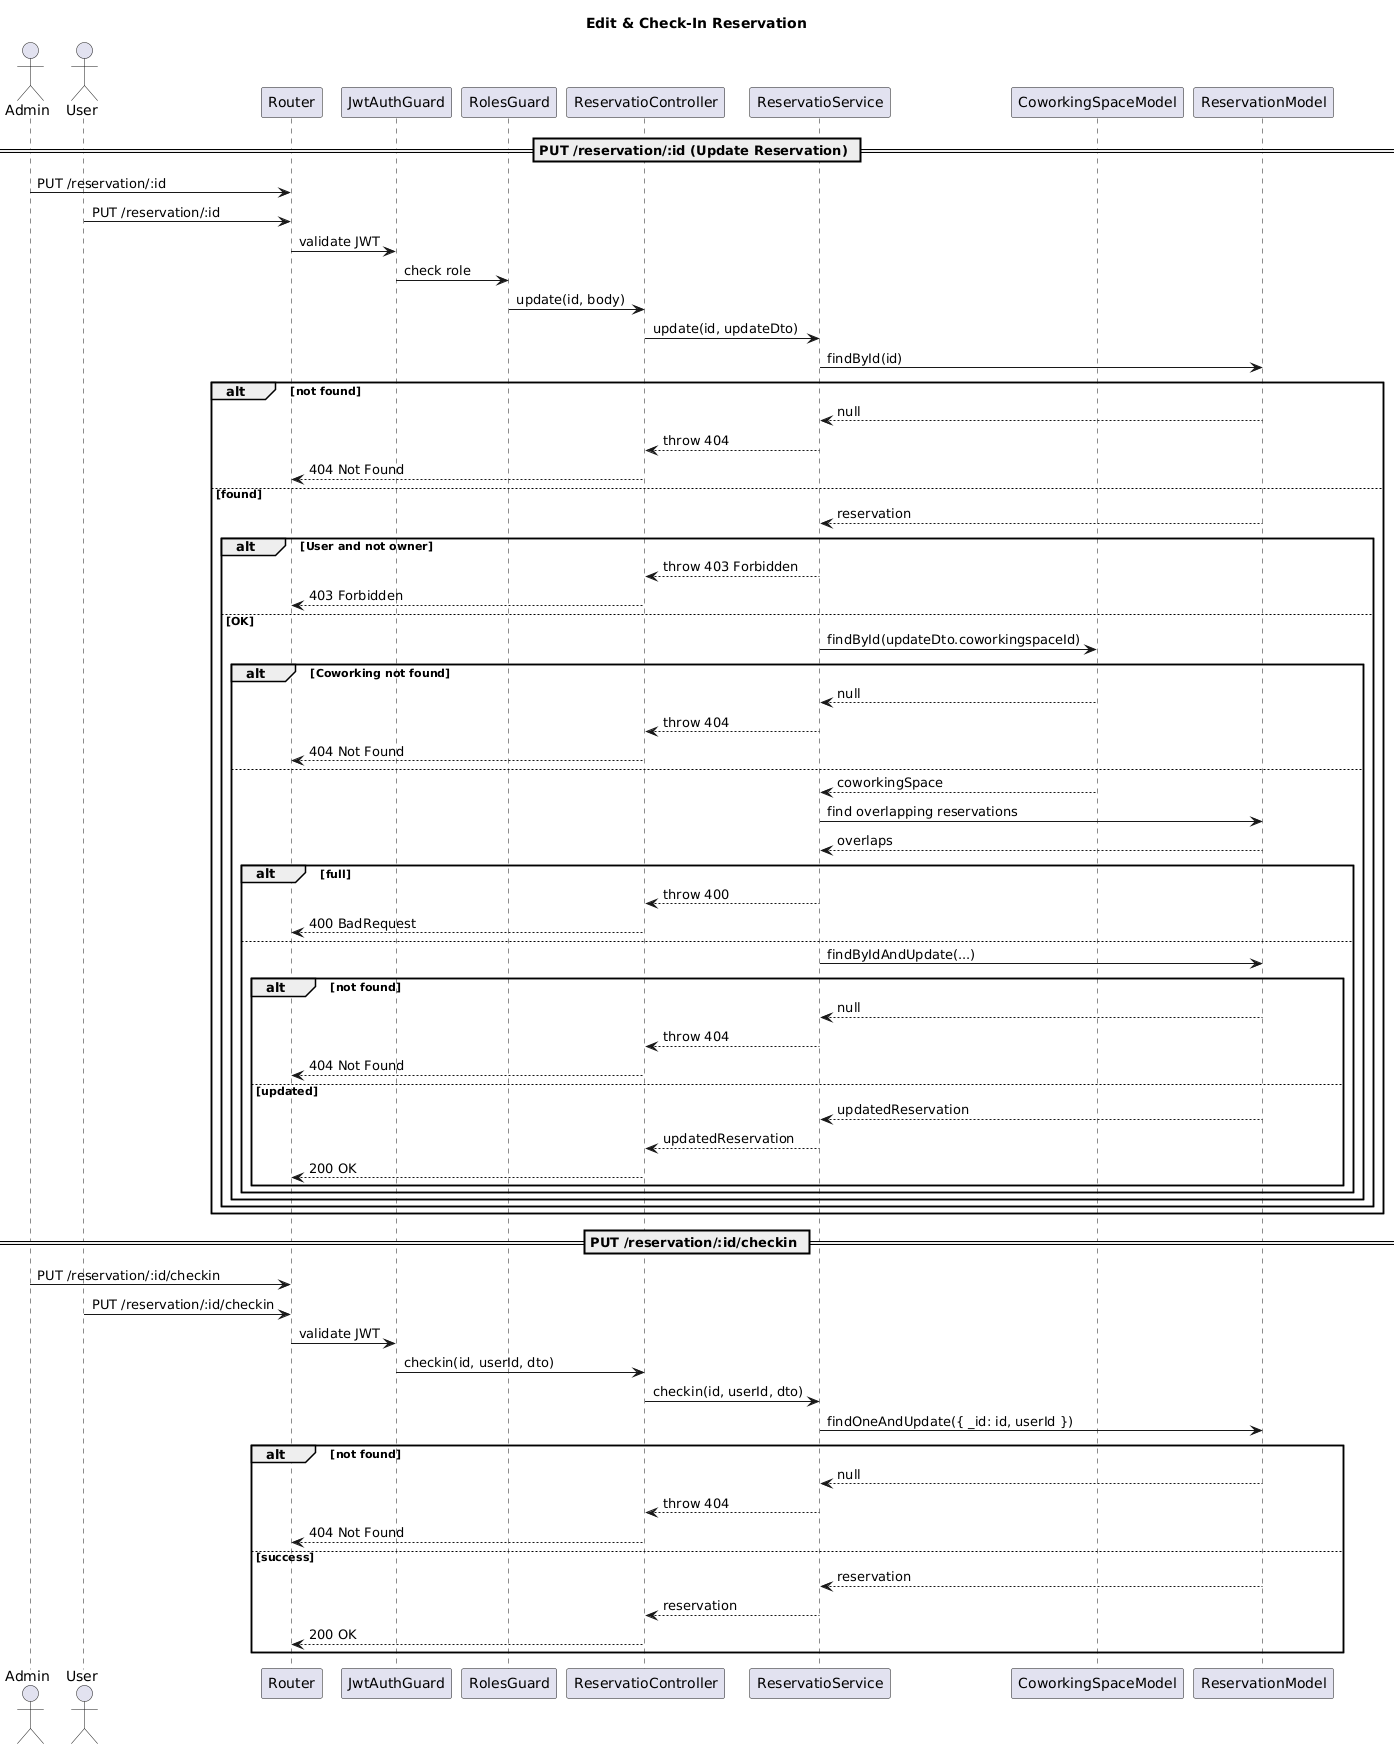

The diagram above was rendered by PlantUML. Its source (embedded in the PNG):
@startuml
title Edit & Check-In Reservation 

actor Admin
actor User

participant "Router" as Router
participant "JwtAuthGuard" as AuthGuard
participant "RolesGuard" as RolesGuard
participant "ReservatioController" as Controller
participant "ReservatioService" as Service
participant "CoworkingSpaceModel" as CoworkingModel
participant "ReservationModel" as ReservationModel

== PUT /reservation/:id (Update Reservation) ==


Admin -> Router: PUT /reservation/:id

User -> Router: PUT /reservation/:id


Router -> AuthGuard: validate JWT
AuthGuard -> RolesGuard: check role
RolesGuard -> Controller: update(id, body)
Controller -> Service: update(id, updateDto)

Service -> ReservationModel: findById(id)
alt not found
    ReservationModel --> Service: null
    Service --> Controller: throw 404
    Controller --> Router: 404 Not Found
else found
    ReservationModel --> Service: reservation
    alt User and not owner
        Service --> Controller: throw 403 Forbidden
        Controller --> Router: 403 Forbidden
    else OK
        Service -> CoworkingModel: findById(updateDto.coworkingspaceId)
        alt Coworking not found
            CoworkingModel --> Service: null
            Service --> Controller: throw 404
            Controller --> Router: 404 Not Found
        else
            CoworkingModel --> Service: coworkingSpace
            Service -> ReservationModel: find overlapping reservations
            ReservationModel --> Service: overlaps
            alt full
                Service --> Controller: throw 400
                Controller --> Router: 400 BadRequest
            else
                Service -> ReservationModel: findByIdAndUpdate(...)
                alt not found
                    ReservationModel --> Service: null
                    Service --> Controller: throw 404
                    Controller --> Router: 404 Not Found
                else updated
                    ReservationModel --> Service: updatedReservation
                    Service --> Controller: updatedReservation
                    Controller --> Router: 200 OK
                end
            end
        end
    end
end

== PUT /reservation/:id/checkin ==
Admin -> Router: PUT /reservation/:id/checkin
User -> Router: PUT /reservation/:id/checkin
Router -> AuthGuard: validate JWT
AuthGuard -> Controller: checkin(id, userId, dto)

Controller -> Service: checkin(id, userId, dto)
Service -> ReservationModel: findOneAndUpdate({ _id: id, userId })

alt not found
    ReservationModel --> Service: null
    Service --> Controller: throw 404
    Controller --> Router: 404 Not Found
else success
    ReservationModel --> Service: reservation
    Service --> Controller: reservation
    Controller --> Router: 200 OK
end
@enduml